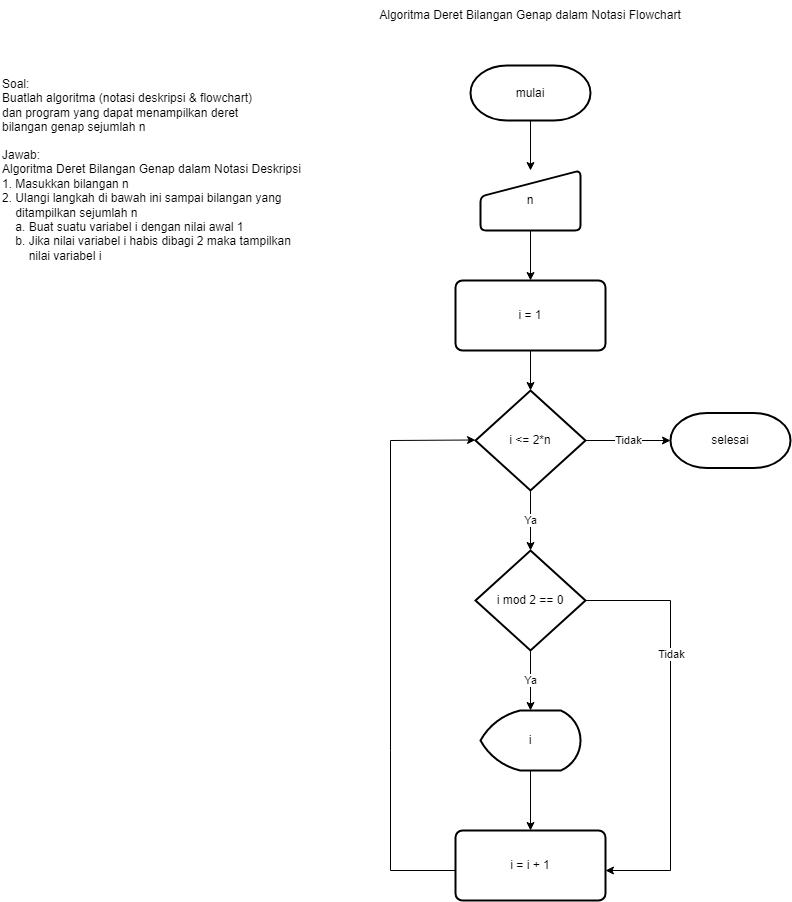

The diagram above was exported from draw.io. Its source (the exported page's mxGraphModel, read from the mxfile embedded in the PNG):
<mxGraphModel dx="868" dy="553" grid="1" gridSize="10" guides="1" tooltips="1" connect="1" arrows="1" fold="1" page="1" pageScale="1" pageWidth="850" pageHeight="1100" math="0" shadow="0">
  <root>
    <mxCell id="0" />
    <mxCell id="1" parent="0" />
    <mxCell id="HXcBKggQRCzgoy3TZmRO-1" value="Algoritma Deret Bilangan Genap dalam Notasi Flowchart" style="text;html=1;strokeColor=none;fillColor=none;align=center;verticalAlign=middle;whiteSpace=wrap;rounded=0;" vertex="1" parent="1">
      <mxGeometry x="385" y="10" width="310" height="30" as="geometry" />
    </mxCell>
    <mxCell id="HXcBKggQRCzgoy3TZmRO-2" value="Soal:&lt;br&gt;Buatlah algoritma (notasi deskripsi &amp;amp; flowchart) dan program yang dapat menampilkan deret bilangan genap sejumlah n" style="text;html=1;strokeColor=none;fillColor=none;align=left;verticalAlign=middle;whiteSpace=wrap;rounded=0;" vertex="1" parent="1">
      <mxGeometry x="10" y="100" width="260" height="30" as="geometry" />
    </mxCell>
    <mxCell id="HXcBKggQRCzgoy3TZmRO-3" value="Jawab:&lt;br&gt;Algoritma Deret Bilangan Genap dalam Notasi Deskripsi&lt;br&gt;1. Masukkan bilangan n&lt;br&gt;2. Ulangi langkah di bawah ini sampai bilangan yang&amp;nbsp; &amp;nbsp; &amp;nbsp; &amp;nbsp; &amp;nbsp; &amp;nbsp; ditampilkan sejumlah n&lt;br&gt;&amp;nbsp; &amp;nbsp; a. Buat suatu variabel i dengan nilai awal 1&lt;br&gt;&amp;nbsp; &amp;nbsp; b. Jika nilai variabel i habis dibagi 2 maka tampilkan&amp;nbsp; &amp;nbsp; &amp;nbsp; &amp;nbsp; &amp;nbsp; &amp;nbsp; &amp;nbsp; nilai variabel i" style="text;html=1;strokeColor=none;fillColor=none;align=left;verticalAlign=middle;whiteSpace=wrap;rounded=0;" vertex="1" parent="1">
      <mxGeometry x="10" y="200" width="310" height="30" as="geometry" />
    </mxCell>
    <mxCell id="HXcBKggQRCzgoy3TZmRO-13" value="" style="edgeStyle=orthogonalEdgeStyle;rounded=0;orthogonalLoop=1;jettySize=auto;html=1;" edge="1" parent="1" source="HXcBKggQRCzgoy3TZmRO-5" target="HXcBKggQRCzgoy3TZmRO-6">
      <mxGeometry relative="1" as="geometry" />
    </mxCell>
    <mxCell id="HXcBKggQRCzgoy3TZmRO-5" value="mulai" style="strokeWidth=2;html=1;shape=mxgraph.flowchart.terminator;whiteSpace=wrap;" vertex="1" parent="1">
      <mxGeometry x="480" y="75" width="120" height="55" as="geometry" />
    </mxCell>
    <mxCell id="HXcBKggQRCzgoy3TZmRO-14" value="" style="edgeStyle=orthogonalEdgeStyle;rounded=0;orthogonalLoop=1;jettySize=auto;html=1;" edge="1" parent="1" source="HXcBKggQRCzgoy3TZmRO-6" target="HXcBKggQRCzgoy3TZmRO-7">
      <mxGeometry relative="1" as="geometry" />
    </mxCell>
    <mxCell id="HXcBKggQRCzgoy3TZmRO-6" value="n" style="html=1;strokeWidth=2;shape=manualInput;whiteSpace=wrap;rounded=1;size=26;arcSize=11;" vertex="1" parent="1">
      <mxGeometry x="490" y="180" width="100" height="60" as="geometry" />
    </mxCell>
    <mxCell id="HXcBKggQRCzgoy3TZmRO-15" value="" style="edgeStyle=orthogonalEdgeStyle;rounded=0;orthogonalLoop=1;jettySize=auto;html=1;" edge="1" parent="1" source="HXcBKggQRCzgoy3TZmRO-7" target="HXcBKggQRCzgoy3TZmRO-8">
      <mxGeometry relative="1" as="geometry" />
    </mxCell>
    <mxCell id="HXcBKggQRCzgoy3TZmRO-7" value="i = 1" style="rounded=1;whiteSpace=wrap;html=1;absoluteArcSize=1;arcSize=14;strokeWidth=2;" vertex="1" parent="1">
      <mxGeometry x="465" y="290" width="150" height="70" as="geometry" />
    </mxCell>
    <mxCell id="HXcBKggQRCzgoy3TZmRO-16" value="Tidak" style="edgeStyle=orthogonalEdgeStyle;rounded=0;orthogonalLoop=1;jettySize=auto;html=1;" edge="1" parent="1" source="HXcBKggQRCzgoy3TZmRO-8" target="HXcBKggQRCzgoy3TZmRO-12">
      <mxGeometry relative="1" as="geometry" />
    </mxCell>
    <mxCell id="HXcBKggQRCzgoy3TZmRO-17" value="Ya" style="edgeStyle=orthogonalEdgeStyle;rounded=0;orthogonalLoop=1;jettySize=auto;html=1;" edge="1" parent="1" source="HXcBKggQRCzgoy3TZmRO-8" target="HXcBKggQRCzgoy3TZmRO-9">
      <mxGeometry relative="1" as="geometry" />
    </mxCell>
    <mxCell id="HXcBKggQRCzgoy3TZmRO-8" value="i &amp;lt;= 2*n" style="strokeWidth=2;html=1;shape=mxgraph.flowchart.decision;whiteSpace=wrap;" vertex="1" parent="1">
      <mxGeometry x="485" y="400" width="110" height="100" as="geometry" />
    </mxCell>
    <mxCell id="HXcBKggQRCzgoy3TZmRO-18" value="Ya" style="edgeStyle=orthogonalEdgeStyle;rounded=0;orthogonalLoop=1;jettySize=auto;html=1;" edge="1" parent="1" source="HXcBKggQRCzgoy3TZmRO-9" target="HXcBKggQRCzgoy3TZmRO-10">
      <mxGeometry relative="1" as="geometry" />
    </mxCell>
    <mxCell id="HXcBKggQRCzgoy3TZmRO-9" value="i mod 2 == 0" style="strokeWidth=2;html=1;shape=mxgraph.flowchart.decision;whiteSpace=wrap;" vertex="1" parent="1">
      <mxGeometry x="485" y="560" width="110" height="100" as="geometry" />
    </mxCell>
    <mxCell id="HXcBKggQRCzgoy3TZmRO-19" value="" style="edgeStyle=orthogonalEdgeStyle;rounded=0;orthogonalLoop=1;jettySize=auto;html=1;" edge="1" parent="1" source="HXcBKggQRCzgoy3TZmRO-10" target="HXcBKggQRCzgoy3TZmRO-11">
      <mxGeometry relative="1" as="geometry" />
    </mxCell>
    <mxCell id="HXcBKggQRCzgoy3TZmRO-10" value="i" style="strokeWidth=2;html=1;shape=mxgraph.flowchart.display;whiteSpace=wrap;" vertex="1" parent="1">
      <mxGeometry x="490" y="720" width="100" height="60" as="geometry" />
    </mxCell>
    <mxCell id="HXcBKggQRCzgoy3TZmRO-11" value="i = i + 1" style="rounded=1;whiteSpace=wrap;html=1;absoluteArcSize=1;arcSize=14;strokeWidth=2;" vertex="1" parent="1">
      <mxGeometry x="465" y="840" width="150" height="70" as="geometry" />
    </mxCell>
    <mxCell id="HXcBKggQRCzgoy3TZmRO-12" value="selesai" style="strokeWidth=2;html=1;shape=mxgraph.flowchart.terminator;whiteSpace=wrap;" vertex="1" parent="1">
      <mxGeometry x="680" y="422.5" width="120" height="55" as="geometry" />
    </mxCell>
    <mxCell id="HXcBKggQRCzgoy3TZmRO-20" value="" style="endArrow=classic;html=1;rounded=0;" edge="1" parent="1">
      <mxGeometry width="50" height="50" relative="1" as="geometry">
        <mxPoint x="400" y="450" as="sourcePoint" />
        <mxPoint x="485" y="449.5" as="targetPoint" />
      </mxGeometry>
    </mxCell>
    <mxCell id="HXcBKggQRCzgoy3TZmRO-21" value="" style="endArrow=none;html=1;rounded=0;" edge="1" parent="1">
      <mxGeometry width="50" height="50" relative="1" as="geometry">
        <mxPoint x="400" y="880" as="sourcePoint" />
        <mxPoint x="400" y="450" as="targetPoint" />
        <Array as="points">
          <mxPoint x="400" y="760" />
        </Array>
      </mxGeometry>
    </mxCell>
    <mxCell id="HXcBKggQRCzgoy3TZmRO-22" value="" style="endArrow=none;html=1;rounded=0;" edge="1" parent="1">
      <mxGeometry width="50" height="50" relative="1" as="geometry">
        <mxPoint x="400" y="880" as="sourcePoint" />
        <mxPoint x="465" y="880" as="targetPoint" />
      </mxGeometry>
    </mxCell>
    <mxCell id="HXcBKggQRCzgoy3TZmRO-23" value="" style="endArrow=none;html=1;rounded=0;" edge="1" parent="1">
      <mxGeometry width="50" height="50" relative="1" as="geometry">
        <mxPoint x="595" y="610" as="sourcePoint" />
        <mxPoint x="680" y="610" as="targetPoint" />
      </mxGeometry>
    </mxCell>
    <mxCell id="HXcBKggQRCzgoy3TZmRO-24" value="" style="endArrow=none;html=1;rounded=0;" edge="1" parent="1">
      <mxGeometry width="50" height="50" relative="1" as="geometry">
        <mxPoint x="680" y="880" as="sourcePoint" />
        <mxPoint x="680" y="610" as="targetPoint" />
      </mxGeometry>
    </mxCell>
    <mxCell id="HXcBKggQRCzgoy3TZmRO-28" value="Tidak" style="edgeLabel;html=1;align=center;verticalAlign=middle;resizable=0;points=[];" vertex="1" connectable="0" parent="HXcBKggQRCzgoy3TZmRO-24">
      <mxGeometry x="0.6074" relative="1" as="geometry">
        <mxPoint as="offset" />
      </mxGeometry>
    </mxCell>
    <mxCell id="HXcBKggQRCzgoy3TZmRO-25" value="" style="endArrow=classic;html=1;rounded=0;" edge="1" parent="1">
      <mxGeometry width="50" height="50" relative="1" as="geometry">
        <mxPoint x="680" y="880" as="sourcePoint" />
        <mxPoint x="615" y="880" as="targetPoint" />
      </mxGeometry>
    </mxCell>
  </root>
</mxGraphModel>